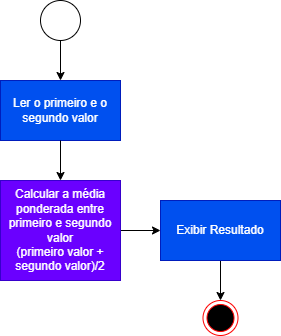

The diagram above was exported from draw.io. Its source (the exported page's mxGraphModel, read from the mxfile embedded in the PNG):
<mxGraphModel dx="868" dy="385" grid="1" gridSize="10" guides="1" tooltips="1" connect="1" arrows="1" fold="1" page="1" pageScale="1" pageWidth="827" pageHeight="1169" math="0" shadow="0">
  <root>
    <mxCell id="0" />
    <mxCell id="1" parent="0" />
    <mxCell id="MksP2oFdPrxkT7qxx4vg-1" value="Ler o primeiro e o segundo valor" style="rounded=0;whiteSpace=wrap;html=1;fillColor=#0050ef;fontColor=#ffffff;strokeColor=#001DBC;" vertex="1" parent="1">
      <mxGeometry x="240" y="160" width="120" height="60" as="geometry" />
    </mxCell>
    <mxCell id="MksP2oFdPrxkT7qxx4vg-9" value="" style="edgeStyle=orthogonalEdgeStyle;rounded=0;orthogonalLoop=1;jettySize=auto;html=1;exitX=0.5;exitY=1;exitDx=0;exitDy=0;" edge="1" parent="1" source="MksP2oFdPrxkT7qxx4vg-1" target="MksP2oFdPrxkT7qxx4vg-8">
      <mxGeometry relative="1" as="geometry">
        <mxPoint x="460" y="220" as="sourcePoint" />
      </mxGeometry>
    </mxCell>
    <mxCell id="MksP2oFdPrxkT7qxx4vg-17" style="edgeStyle=orthogonalEdgeStyle;rounded=0;orthogonalLoop=1;jettySize=auto;html=1;exitX=0.5;exitY=1;exitDx=0;exitDy=0;entryX=0.5;entryY=0;entryDx=0;entryDy=0;" edge="1" parent="1" source="MksP2oFdPrxkT7qxx4vg-4" target="MksP2oFdPrxkT7qxx4vg-1">
      <mxGeometry relative="1" as="geometry" />
    </mxCell>
    <mxCell id="MksP2oFdPrxkT7qxx4vg-4" value="" style="ellipse;whiteSpace=wrap;html=1;rounded=0;" vertex="1" parent="1">
      <mxGeometry x="280" y="80" width="40" height="40" as="geometry" />
    </mxCell>
    <mxCell id="MksP2oFdPrxkT7qxx4vg-11" value="" style="edgeStyle=orthogonalEdgeStyle;rounded=0;orthogonalLoop=1;jettySize=auto;html=1;entryX=0;entryY=0.5;entryDx=0;entryDy=0;" edge="1" parent="1" source="MksP2oFdPrxkT7qxx4vg-8" target="MksP2oFdPrxkT7qxx4vg-12">
      <mxGeometry relative="1" as="geometry">
        <mxPoint x="460" y="360" as="targetPoint" />
      </mxGeometry>
    </mxCell>
    <mxCell id="MksP2oFdPrxkT7qxx4vg-8" value="Calcular a média ponderada entre primeiro e segundo valor&lt;br&gt;(primeiro valor + segundo valor)/2" style="whiteSpace=wrap;html=1;rounded=0;fillColor=#6a00ff;fontColor=#ffffff;strokeColor=#3700CC;" vertex="1" parent="1">
      <mxGeometry x="240" y="260" width="120" height="100" as="geometry" />
    </mxCell>
    <mxCell id="MksP2oFdPrxkT7qxx4vg-15" value="" style="edgeStyle=orthogonalEdgeStyle;rounded=0;orthogonalLoop=1;jettySize=auto;html=1;entryX=0.5;entryY=0;entryDx=0;entryDy=0;" edge="1" parent="1" source="MksP2oFdPrxkT7qxx4vg-12" target="MksP2oFdPrxkT7qxx4vg-47">
      <mxGeometry relative="1" as="geometry">
        <mxPoint x="460" y="410" as="targetPoint" />
      </mxGeometry>
    </mxCell>
    <mxCell id="MksP2oFdPrxkT7qxx4vg-12" value="Exibir Resultado" style="whiteSpace=wrap;html=1;rounded=0;fillColor=#0050ef;fontColor=#ffffff;strokeColor=#001DBC;" vertex="1" parent="1">
      <mxGeometry x="400" y="280" width="120" height="60" as="geometry" />
    </mxCell>
    <mxCell id="MksP2oFdPrxkT7qxx4vg-47" value="" style="ellipse;html=1;shape=endState;fillColor=#000000;strokeColor=#ff0000;" vertex="1" parent="1">
      <mxGeometry x="442.5" y="380" width="35" height="35" as="geometry" />
    </mxCell>
  </root>
</mxGraphModel>